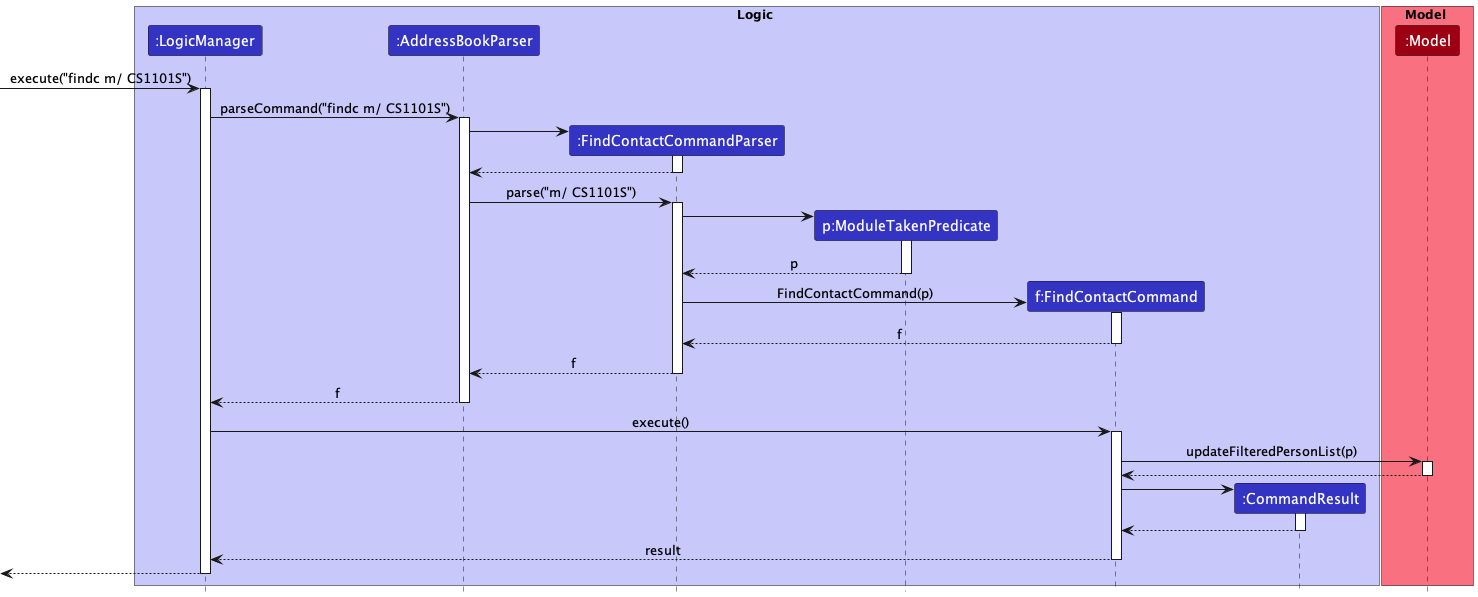

The diagram above was rendered by PlantUML. Its source (embedded in the PNG):
@startuml
!include style.puml

box Logic LOGIC_COLOR_T1
participant ":LogicManager" as LogicManager LOGIC_COLOR
participant ":AddressBookParser" as AddressBookParser LOGIC_COLOR
participant ":FindContactCommandParser" as FindContactCommandParser LOGIC_COLOR
participant "p:ModuleTakenPredicate" as ModuleTakenPredicate LOGIC_COLOR
participant "f:FindContactCommand" as FindContactCommand LOGIC_COLOR
participant ":CommandResult" as CommandResult LOGIC_COLOR
end box

box Model MODEL_COLOR_T1
participant ":Model" as Model MODEL_COLOR
end box

[-> LogicManager : execute("findc m/ CS1101S")
activate LogicManager

LogicManager -> AddressBookParser : parseCommand("findc m/ CS1101S")
activate AddressBookParser

create FindContactCommandParser
AddressBookParser -> FindContactCommandParser
activate FindContactCommandParser

FindContactCommandParser --> AddressBookParser
deactivate FindContactCommandParser

AddressBookParser -> FindContactCommandParser : parse("m/ CS1101S")
activate FindContactCommandParser

create ModuleTakenPredicate
FindContactCommandParser -> ModuleTakenPredicate
activate ModuleTakenPredicate

ModuleTakenPredicate --> FindContactCommandParser : p
deactivate ModuleTakenPredicate

create FindContactCommand
FindContactCommandParser -> FindContactCommand : FindContactCommand(p)
activate FindContactCommand

FindContactCommand --> FindContactCommandParser : f
deactivate FindContactCommand

FindContactCommandParser --> AddressBookParser : f
deactivate FindContactCommandParser

AddressBookParser --> LogicManager : f
deactivate AddressBookParser

LogicManager -> FindContactCommand : execute()
activate FindContactCommand

FindContactCommand -> Model : updateFilteredPersonList(p)
activate Model

Model --> FindContactCommand
deactivate Model

create CommandResult
FindContactCommand -> CommandResult
activate CommandResult

CommandResult --> FindContactCommand
deactivate CommandResult

FindContactCommand --> LogicManager : result
deactivate FindContactCommand

[<--LogicManager
deactivate LogicManager
@enduml